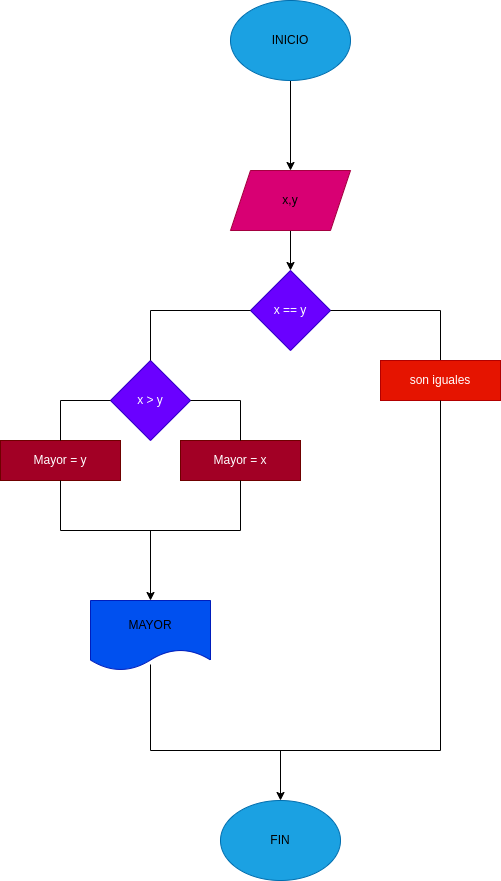

The diagram above was exported from draw.io. Its source (the exported page's mxGraphModel, read from the mxfile embedded in the PNG):
<mxGraphModel dx="1489" dy="411" grid="1" gridSize="10" guides="1" tooltips="1" connect="1" arrows="1" fold="1" page="1" pageScale="1" pageWidth="827" pageHeight="1169" math="0" shadow="0">
  <root>
    <mxCell id="0" />
    <mxCell id="1" parent="0" />
    <mxCell id="4" value="" style="edgeStyle=none;html=1;" parent="1" source="2" target="3" edge="1">
      <mxGeometry relative="1" as="geometry" />
    </mxCell>
    <mxCell id="2" value="&lt;font color=&quot;#000000&quot;&gt;INICIO&lt;/font&gt;" style="ellipse;whiteSpace=wrap;html=1;fillColor=#1ba1e2;fontColor=#ffffff;strokeColor=#006EAF;" parent="1" vertex="1">
      <mxGeometry x="210" width="120" height="80" as="geometry" />
    </mxCell>
    <mxCell id="6" value="" style="edgeStyle=none;html=1;fontColor=#000000;entryX=0.5;entryY=0;entryDx=0;entryDy=0;" parent="1" source="3" target="5" edge="1">
      <mxGeometry relative="1" as="geometry">
        <mxPoint x="270" y="260" as="targetPoint" />
      </mxGeometry>
    </mxCell>
    <mxCell id="3" value="&lt;font color=&quot;#000000&quot;&gt;x,y&lt;br&gt;&lt;/font&gt;" style="shape=parallelogram;perimeter=parallelogramPerimeter;whiteSpace=wrap;html=1;fixedSize=1;fillColor=#d80073;fontColor=#ffffff;strokeColor=#A50040;" parent="1" vertex="1">
      <mxGeometry x="210" y="170" width="120" height="60" as="geometry" />
    </mxCell>
    <mxCell id="5" value="x == y" style="rhombus;whiteSpace=wrap;html=1;fontColor=#ffffff;fillColor=#6a00ff;strokeColor=#3700CC;" parent="1" vertex="1">
      <mxGeometry x="230" y="270" width="80" height="80" as="geometry" />
    </mxCell>
    <mxCell id="8" value="" style="endArrow=none;html=1;fontColor=#000000;exitX=0.5;exitY=0;exitDx=0;exitDy=0;" parent="1" edge="1" source="42">
      <mxGeometry width="50" height="50" relative="1" as="geometry">
        <mxPoint x="380" y="340" as="sourcePoint" />
        <mxPoint x="420" y="310" as="targetPoint" />
      </mxGeometry>
    </mxCell>
    <mxCell id="36" value="" style="endArrow=none;html=1;fontColor=#000000;entryX=1;entryY=0.5;entryDx=0;entryDy=0;" edge="1" parent="1" target="5">
      <mxGeometry width="50" height="50" relative="1" as="geometry">
        <mxPoint x="420" y="310" as="sourcePoint" />
        <mxPoint x="300" y="330" as="targetPoint" />
      </mxGeometry>
    </mxCell>
    <mxCell id="37" value="&lt;font color=&quot;#000000&quot;&gt;FIN&lt;/font&gt;" style="ellipse;whiteSpace=wrap;html=1;fillColor=#1ba1e2;fontColor=#ffffff;strokeColor=#006EAF;" vertex="1" parent="1">
      <mxGeometry x="200" y="800" width="120" height="80" as="geometry" />
    </mxCell>
    <mxCell id="38" value="&lt;font color=&quot;#000000&quot;&gt;MAYOR&lt;/font&gt;" style="shape=document;whiteSpace=wrap;html=1;boundedLbl=1;fontColor=#ffffff;fillColor=#0050ef;strokeColor=#001DBC;" vertex="1" parent="1">
      <mxGeometry x="70" y="600" width="120" height="70" as="geometry" />
    </mxCell>
    <mxCell id="39" value="Mayor = x" style="rounded=0;whiteSpace=wrap;html=1;fontColor=#ffffff;fillColor=#a20025;strokeColor=#6F0000;" vertex="1" parent="1">
      <mxGeometry x="160" y="440" width="120" height="40" as="geometry" />
    </mxCell>
    <mxCell id="40" value="Mayor = y" style="rounded=0;whiteSpace=wrap;html=1;fontColor=#ffffff;fillColor=#a20025;strokeColor=#6F0000;" vertex="1" parent="1">
      <mxGeometry x="-20" y="440" width="120" height="40" as="geometry" />
    </mxCell>
    <mxCell id="41" value="x &amp;gt; y" style="rhombus;whiteSpace=wrap;html=1;fontColor=#ffffff;fillColor=#6a00ff;strokeColor=#3700CC;" vertex="1" parent="1">
      <mxGeometry x="90" y="360" width="80" height="80" as="geometry" />
    </mxCell>
    <mxCell id="42" value="son iguales" style="rounded=0;whiteSpace=wrap;html=1;fontColor=#ffffff;fillColor=#e51400;strokeColor=#B20000;" vertex="1" parent="1">
      <mxGeometry x="360" y="360" width="120" height="40" as="geometry" />
    </mxCell>
    <mxCell id="43" value="" style="endArrow=none;html=1;fontColor=#000000;entryX=0;entryY=0.5;entryDx=0;entryDy=0;" edge="1" parent="1" target="5">
      <mxGeometry width="50" height="50" relative="1" as="geometry">
        <mxPoint x="130" y="310" as="sourcePoint" />
        <mxPoint x="370" y="470" as="targetPoint" />
      </mxGeometry>
    </mxCell>
    <mxCell id="44" value="" style="endArrow=none;html=1;fontColor=#000000;" edge="1" parent="1">
      <mxGeometry width="50" height="50" relative="1" as="geometry">
        <mxPoint x="130" y="360" as="sourcePoint" />
        <mxPoint x="130" y="310" as="targetPoint" />
      </mxGeometry>
    </mxCell>
    <mxCell id="45" value="" style="endArrow=none;html=1;exitX=1;exitY=0.5;exitDx=0;exitDy=0;" edge="1" parent="1" source="41">
      <mxGeometry width="50" height="50" relative="1" as="geometry">
        <mxPoint x="270" y="440" as="sourcePoint" />
        <mxPoint x="220" y="400" as="targetPoint" />
      </mxGeometry>
    </mxCell>
    <mxCell id="46" value="" style="endArrow=none;html=1;entryX=0;entryY=0.5;entryDx=0;entryDy=0;" edge="1" parent="1" target="41">
      <mxGeometry width="50" height="50" relative="1" as="geometry">
        <mxPoint x="40" y="400" as="sourcePoint" />
        <mxPoint x="320" y="390" as="targetPoint" />
      </mxGeometry>
    </mxCell>
    <mxCell id="47" value="" style="endArrow=none;html=1;" edge="1" parent="1">
      <mxGeometry width="50" height="50" relative="1" as="geometry">
        <mxPoint x="220" y="440" as="sourcePoint" />
        <mxPoint x="220" y="400" as="targetPoint" />
      </mxGeometry>
    </mxCell>
    <mxCell id="48" value="" style="endArrow=none;html=1;" edge="1" parent="1">
      <mxGeometry width="50" height="50" relative="1" as="geometry">
        <mxPoint x="40" y="440" as="sourcePoint" />
        <mxPoint x="40" y="400" as="targetPoint" />
      </mxGeometry>
    </mxCell>
    <mxCell id="49" value="" style="endArrow=none;html=1;entryX=0.5;entryY=1;entryDx=0;entryDy=0;" edge="1" parent="1" target="40">
      <mxGeometry width="50" height="50" relative="1" as="geometry">
        <mxPoint x="40" y="530" as="sourcePoint" />
        <mxPoint x="320" y="490" as="targetPoint" />
      </mxGeometry>
    </mxCell>
    <mxCell id="50" value="" style="endArrow=none;html=1;entryX=0.5;entryY=1;entryDx=0;entryDy=0;" edge="1" parent="1" target="39">
      <mxGeometry width="50" height="50" relative="1" as="geometry">
        <mxPoint x="220" y="530" as="sourcePoint" />
        <mxPoint x="320" y="490" as="targetPoint" />
      </mxGeometry>
    </mxCell>
    <mxCell id="51" value="" style="endArrow=none;html=1;" edge="1" parent="1">
      <mxGeometry width="50" height="50" relative="1" as="geometry">
        <mxPoint x="40" y="530" as="sourcePoint" />
        <mxPoint x="220" y="530" as="targetPoint" />
      </mxGeometry>
    </mxCell>
    <mxCell id="52" value="" style="endArrow=classic;html=1;entryX=0.5;entryY=0;entryDx=0;entryDy=0;" edge="1" parent="1" target="38">
      <mxGeometry width="50" height="50" relative="1" as="geometry">
        <mxPoint x="130" y="530" as="sourcePoint" />
        <mxPoint x="130" y="590" as="targetPoint" />
      </mxGeometry>
    </mxCell>
    <mxCell id="55" value="" style="endArrow=none;html=1;entryX=0.5;entryY=1;entryDx=0;entryDy=0;" edge="1" parent="1" target="42">
      <mxGeometry width="50" height="50" relative="1" as="geometry">
        <mxPoint x="420" y="750" as="sourcePoint" />
        <mxPoint x="370" y="390" as="targetPoint" />
      </mxGeometry>
    </mxCell>
    <mxCell id="56" value="" style="endArrow=none;html=1;" edge="1" parent="1">
      <mxGeometry width="50" height="50" relative="1" as="geometry">
        <mxPoint x="130" y="750" as="sourcePoint" />
        <mxPoint x="420" y="750" as="targetPoint" />
      </mxGeometry>
    </mxCell>
    <mxCell id="57" value="" style="endArrow=none;html=1;entryX=0.5;entryY=0.914;entryDx=0;entryDy=0;entryPerimeter=0;" edge="1" parent="1" target="38">
      <mxGeometry width="50" height="50" relative="1" as="geometry">
        <mxPoint x="130" y="750" as="sourcePoint" />
        <mxPoint x="430" y="760" as="targetPoint" />
      </mxGeometry>
    </mxCell>
    <mxCell id="62" value="" style="endArrow=classic;html=1;entryX=0.5;entryY=0;entryDx=0;entryDy=0;" edge="1" parent="1" target="37">
      <mxGeometry width="50" height="50" relative="1" as="geometry">
        <mxPoint x="260" y="750" as="sourcePoint" />
        <mxPoint x="370" y="650" as="targetPoint" />
      </mxGeometry>
    </mxCell>
  </root>
</mxGraphModel>